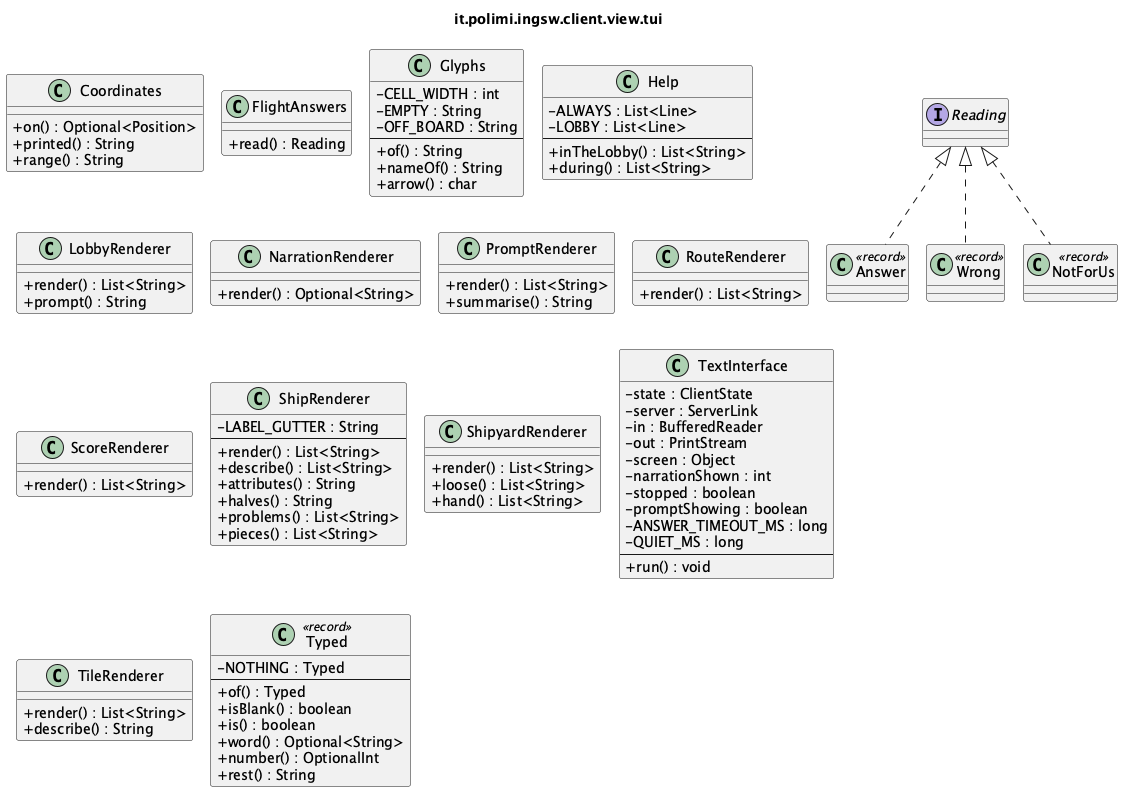

The diagram above was rendered by PlantUML. Its source (embedded in the PNG):
@startuml it_polimi_ingsw_client_view_tui
' Generated by tools/uml/generate-detailed.py. Do not edit by hand.
!pragma layout smetana
skinparam shadowing false
skinparam classAttributeIconSize 0
title it.polimi.ingsw.client.view.tui

class Coordinates {
  +on() : Optional<Position>
  +printed() : String
  +range() : String
}
class FlightAnswers {
  +read() : Reading
}
interface Reading {
}
class Answer <<record>> {
}
class Wrong <<record>> {
}
class NotForUs <<record>> {
}
class Glyphs {
  -CELL_WIDTH : int
  -EMPTY : String
  -OFF_BOARD : String
  --
  +of() : String
  +nameOf() : String
  +arrow() : char
}
class Help {
  -ALWAYS : List<Line>
  -LOBBY : List<Line>
  --
  +inTheLobby() : List<String>
  +during() : List<String>
}
class LobbyRenderer {
  +render() : List<String>
  +prompt() : String
}
class NarrationRenderer {
  +render() : Optional<String>
}
class PromptRenderer {
  +render() : List<String>
  +summarise() : String
}
class RouteRenderer {
  +render() : List<String>
}
class ScoreRenderer {
  +render() : List<String>
}
class ShipRenderer {
  -LABEL_GUTTER : String
  --
  +render() : List<String>
  +describe() : List<String>
  +attributes() : String
  +halves() : String
  +problems() : List<String>
  +pieces() : List<String>
}
class ShipyardRenderer {
  +render() : List<String>
  +loose() : List<String>
  +hand() : List<String>
}
class TextInterface {
  -state : ClientState
  -server : ServerLink
  -in : BufferedReader
  -out : PrintStream
  -screen : Object
  -narrationShown : int
  -stopped : boolean
  -promptShowing : boolean
  -ANSWER_TIMEOUT_MS : long
  -QUIET_MS : long
  --
  +run() : void
}
class TileRenderer {
  +render() : List<String>
  +describe() : String
}
class Typed <<record>> {
  -NOTHING : Typed
  --
  +of() : Typed
  +isBlank() : boolean
  +is() : boolean
  +word() : Optional<String>
  +number() : OptionalInt
  +rest() : String
}

Reading <|.. Answer
Reading <|.. Wrong
Reading <|.. NotForUs
@enduml